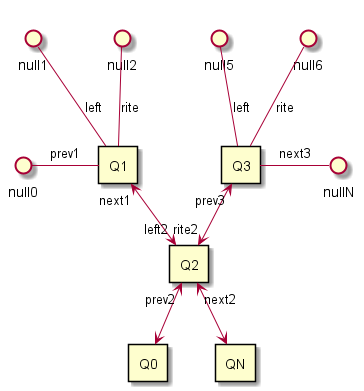

The diagram above was rendered by PlantUML. Its source (embedded in the PNG):
@startuml

rectangle Q0

rectangle Q1
rectangle Q2
rectangle Q3

rectangle QN

Q1 -left-() null0:prev1

Q1  -up-() null1:"left"
Q1  -up-() null2:"rite"

Q0 <-up-> "prev2" Q2

Q1 "next1" <-down-> "left2" Q2

Q2 "rite2" <-up-> "prev3" Q3

Q2 "next2" <-down-> QN

Q3  -up-() null6:"rite"
Q3  -up-() null5:"left"

Q3  -right-() nullN:next3

Q1 -[hidden]- Q0
Q3 -[hidden]- QN

@enduml